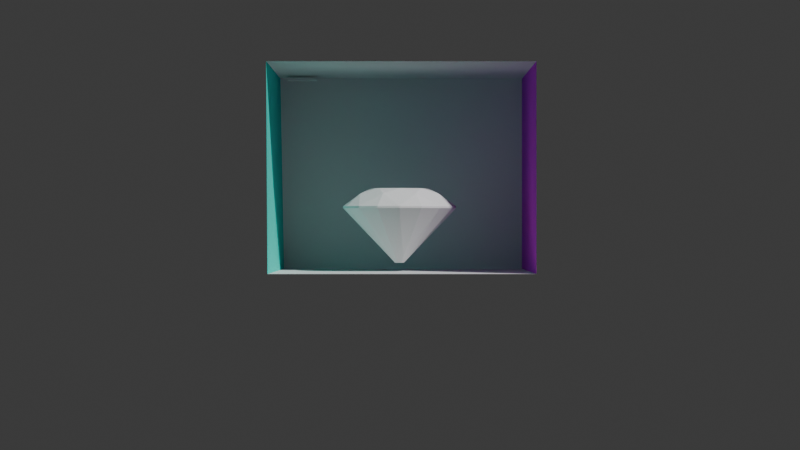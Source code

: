 # Source: sceneDiamond.blend  (saved by Blender 4.0.36; exported with 4.5.12 LTS)
import bpy
from mathutils import Matrix  # noqa: F401  (used for matrix-valued properties, if any)

bpy.ops.wm.read_factory_settings(use_empty=True)
scene = bpy.context.scene
scene.name = 'Scene'

# ---- collections
col_collection = bpy.data.collections.new('Collection'); scene.collection.children.link(col_collection)

# ---- materials (node trees are filled in below, after node groups)
mat_leftwall = bpy.data.materials.new('leftWall')
mat_leftwall.use_transparent_shadow = False
mat_leftwall.roughness = 1.0
mat_rightwall = bpy.data.materials.new('rightWall')
mat_rightwall.use_transparent_shadow = False
mat_rightwall.roughness = 1.0
mat_light_002 = bpy.data.materials.new('light.002')
mat_light_002.use_transparent_shadow = False
mat_light_002.roughness = 1.0
mat_backwall_001 = bpy.data.materials.new('backWall.001')
mat_backwall_001.use_transparent_shadow = False
mat_backwall_001.roughness = 1.0
mat_ceiling_001 = bpy.data.materials.new('ceiling.001')
mat_ceiling_001.use_transparent_shadow = False
mat_ceiling_001.roughness = 1.0
mat_floor = bpy.data.materials.new('floor')
mat_floor.use_transparent_shadow = False
mat_floor.roughness = 1.0
mat_diamond_white = bpy.data.materials.new('Diamond_white')
mat_diamond_white.use_transparent_shadow = False
mat_diamond_white.roughness = 1.0

# ---- material node trees
mat_leftwall.use_nodes = True; mat_leftwall.node_tree.nodes.clear()
_N = mat_leftwall.node_tree.nodes; _L = mat_leftwall.node_tree.links
n0 = _N.new('ShaderNodeBsdfPrincipled'); n0.name = 'Principled BSDF'; n0.location = (0, 300)
n0.inputs[0].default_value = (0.04543, 0.8003, 0.6697, 1.0)
n0.inputs[2].default_value = 1.0
n0.inputs[3].default_value = 1.45
n0.inputs[13].default_value = 0.0
n1 = _N.new('ShaderNodeOutputMaterial'); n1.name = 'Material Output'; n1.location = (280, 300)
_L.new(n0.outputs[0], n1.inputs[0])
n1.is_active_output = True
mat_rightwall.use_nodes = True; mat_rightwall.node_tree.nodes.clear()
_N = mat_rightwall.node_tree.nodes; _L = mat_rightwall.node_tree.links
n0 = _N.new('ShaderNodeBsdfPrincipled'); n0.name = 'Principled BSDF'; n0.location = (0, 300)
n0.inputs[0].default_value = (0.7732, 0.03319, 0.8005, 1.0)
n0.inputs[2].default_value = 1.0
n0.inputs[3].default_value = 1.45
n0.inputs[13].default_value = 0.0
n1 = _N.new('ShaderNodeOutputMaterial'); n1.name = 'Material Output'; n1.location = (280, 300)
_L.new(n0.outputs[0], n1.inputs[0])
n1.is_active_output = True
mat_light_002.use_nodes = True; mat_light_002.node_tree.nodes.clear()
_N = mat_light_002.node_tree.nodes; _L = mat_light_002.node_tree.links
n0 = _N.new('ShaderNodeBsdfPrincipled'); n0.name = 'Principled BSDF'; n0.location = (0, 300)
n0.inputs[2].default_value = 1.0
n0.inputs[3].default_value = 1.45
n0.inputs[13].default_value = 0.0
n1 = _N.new('ShaderNodeOutputMaterial'); n1.name = 'Material Output'; n1.location = (280, 300)
_L.new(n0.outputs[0], n1.inputs[0])
n1.is_active_output = True
mat_backwall_001.use_nodes = True; mat_backwall_001.node_tree.nodes.clear()
_N = mat_backwall_001.node_tree.nodes; _L = mat_backwall_001.node_tree.links
n0 = _N.new('ShaderNodeBsdfPrincipled'); n0.name = 'Principled BSDF'; n0.location = (0, 300)
n0.inputs[2].default_value = 1.0
n0.inputs[3].default_value = 1.45
n0.inputs[13].default_value = 0.0
n1 = _N.new('ShaderNodeOutputMaterial'); n1.name = 'Material Output'; n1.location = (280, 300)
_L.new(n0.outputs[0], n1.inputs[0])
n1.is_active_output = True
mat_ceiling_001.use_nodes = True; mat_ceiling_001.node_tree.nodes.clear()
_N = mat_ceiling_001.node_tree.nodes; _L = mat_ceiling_001.node_tree.links
n0 = _N.new('ShaderNodeBsdfPrincipled'); n0.name = 'Principled BSDF'; n0.location = (0, 300)
n0.inputs[2].default_value = 1.0
n0.inputs[3].default_value = 1.45
n0.inputs[13].default_value = 0.0
n1 = _N.new('ShaderNodeOutputMaterial'); n1.name = 'Material Output'; n1.location = (280, 300)
_L.new(n0.outputs[0], n1.inputs[0])
n1.is_active_output = True
mat_floor.use_nodes = True; mat_floor.node_tree.nodes.clear()
_N = mat_floor.node_tree.nodes; _L = mat_floor.node_tree.links
n0 = _N.new('ShaderNodeBsdfPrincipled'); n0.name = 'Principled BSDF'; n0.location = (0, 300)
n0.inputs[2].default_value = 1.0
n0.inputs[3].default_value = 1.45
n0.inputs[13].default_value = 0.0
n1 = _N.new('ShaderNodeOutputMaterial'); n1.name = 'Material Output'; n1.location = (280, 300)
_L.new(n0.outputs[0], n1.inputs[0])
n1.is_active_output = True
mat_diamond_white.use_nodes = True; mat_diamond_white.node_tree.nodes.clear()
_N = mat_diamond_white.node_tree.nodes; _L = mat_diamond_white.node_tree.links
n0 = _N.new('ShaderNodeBsdfPrincipled'); n0.name = 'Principled BSDF'; n0.location = (0, 300)
n0.inputs[2].default_value = 1.0
n0.inputs[3].default_value = 1.45
n0.inputs[13].default_value = 0.0
n1 = _N.new('ShaderNodeOutputMaterial'); n1.name = 'Material Output'; n1.location = (280, 300)
_L.new(n0.outputs[0], n1.inputs[0])
n1.is_active_output = True

# ---- world
world_world = bpy.data.worlds.new('World'); scene.world = world_world
world_world.use_nodes = True; world_world.node_tree.nodes.clear()
_N = world_world.node_tree.nodes; _L = world_world.node_tree.links
n0 = _N.new('ShaderNodeOutputWorld'); n0.name = 'World Output'; n0.location = (300, 300)
n1 = _N.new('ShaderNodeBackground'); n1.name = 'Background'; n1.location = (10, 300)
n1.inputs[0].default_value = (0.05088, 0.05088, 0.05088, 1.0)
_L.new(n1.outputs[0], n0.inputs[0])
n0.is_active_output = True
world_world.color = (0.05088, 0.05088, 0.05088)
world_world.use_sun_shadow = False
world_world.sun_shadow_jitter_overblur = 0.0

# ---- cameras
cam_camera = bpy.data.cameras.new('Camera')
cam_camera.clip_end = 100.0
cam_camera.lens = 102.4
cam_camera.ortho_scale = 7.314

# ---- meshes
me_leftwall = bpy.data.meshes.new('leftWall')
me_leftwall.from_pydata([(-1.02, 1.59, -1.04), (-1.02, 1.59, 0.99), (-1.01, 0.0, 0.99), (-0.99, 0.0, -1.04)], [], [(0, 1, 2), (3, 0, 2)])
me_leftwall.polygons.foreach_set('use_smooth', [True] * 2)
_uv = me_leftwall.uv_layers.new(name='UVMap')
_uv.uv.foreach_set('vector', [0.0, 1.0, 0.0, 1.0, 0.0, 1.0, 0.0, 1.0, 0.0, 1.0, 0.0, 1.0])
me_leftwall.materials.append(mat_leftwall)
me_leftwall.update()
me_rightwall = bpy.data.meshes.new('rightWall')
me_rightwall.from_pydata([(1.0, 1.59, 0.99), (1.0, 1.59, -1.04), (1.0, 0.0, -1.04), (1.0, 0.0, 0.99)], [], [(0, 1, 2), (3, 0, 2)])
me_rightwall.polygons.foreach_set('use_smooth', [True] * 2)
_uv = me_rightwall.uv_layers.new(name='UVMap')
_uv.uv.foreach_set('vector', [0.0, 1.0, 0.0, 1.0, 0.0, 1.0, 0.0, 1.0, 0.0, 1.0, 0.0, 1.0])
me_rightwall.materials.append(mat_rightwall)
me_rightwall.update()
me_light = bpy.data.meshes.new('light')
me_light.from_pydata([(0.23, 1.58, -0.22), (0.23, 1.58, 0.16), (-0.24, 1.58, 0.16), (-0.24, 1.58, -0.22)], [], [(0, 1, 2), (3, 0, 2)])
me_light.polygons.foreach_set('use_smooth', [True] * 2)
_uv = me_light.uv_layers.new(name='UVMap')
_uv.uv.foreach_set('vector', [0.0, 1.0, 0.0, 1.0, 0.0, 1.0, 0.0, 1.0, 0.0, 1.0, 0.0, 1.0])
me_light.materials.append(mat_light_002)
me_light.update()
me_backwall_001 = bpy.data.meshes.new('backWall.001')
me_backwall_001.from_pydata([(1.0, 1.59, -1.04), (-1.02, 1.59, -1.04), (-0.99, 0.0, -1.04), (1.0, 0.0, -1.04)], [], [(0, 1, 2), (3, 0, 2)])
me_backwall_001.polygons.foreach_set('use_smooth', [True] * 2)
_uv = me_backwall_001.uv_layers.new(name='UVMap')
_uv.uv.foreach_set('vector', [0.0, 1.0, 0.0, 1.0, 0.0, 1.0, 0.0, 1.0, 0.0, 1.0, 0.0, 1.0])
me_backwall_001.materials.append(mat_backwall_001)
me_backwall_001.update()
me_ceiling_001 = bpy.data.meshes.new('ceiling.001')
me_ceiling_001.from_pydata([(1.0, 1.59, -1.04), (1.0, 1.59, 0.99), (-1.02, 1.59, 0.99), (-1.02, 1.59, -1.04)], [], [(0, 1, 2), (3, 0, 2)])
me_ceiling_001.polygons.foreach_set('use_smooth', [True] * 2)
_uv = me_ceiling_001.uv_layers.new(name='UVMap')
_uv.uv.foreach_set('vector', [0.0, 1.0, 0.0, 1.0, 0.0, 1.0, 0.0, 1.0, 0.0, 1.0, 0.0, 1.0])
me_ceiling_001.materials.append(mat_ceiling_001)
me_ceiling_001.update()
me_floor = bpy.data.meshes.new('floor')
me_floor.from_pydata([(1.0, 0.0, -1.04), (-0.99, 0.0, -1.04), (-1.01, 0.0, 0.99), (1.0, 0.0, 0.99)], [], [(0, 1, 2), (3, 0, 2)])
me_floor.polygons.foreach_set('use_smooth', [True] * 2)
_uv = me_floor.uv_layers.new(name='UVMap')
_uv.uv.foreach_set('vector', [0.0, 1.0, 0.0, 1.0, 0.0, 1.0, 0.0, 1.0, 0.0, 1.0, 0.0, 1.0])
me_floor.materials.append(mat_floor)
me_floor.update()
me_cylinder_014_cylinder_023 = bpy.data.meshes.new('Cylinder.014_Cylinder.023')
me_cylinder_014_cylinder_023.from_pydata([(-0.2866, 0.07004, -0.03895), (0.6424, 0.9576, -0.4713), (-0.2641, 0.04657, -0.04917), (-0.2533, 0.0352, -0.01898), (0.887, 0.7017, -0.3247), (-0.2324, 0.01337, -0.003253), (-0.2395, 0.02076, 0.02921), (0.9882, 0.5957, 0.02921), (-0.2324, 0.01337, 0.06168), (-0.2533, 0.0352, 0.07741), (0.887, 0.7017, 0.3832), (-0.2641, 0.04657, 0.1076), (-0.2866, 0.07004, 0.09737), (0.6424, 0.9576, 0.5298), (-0.309, 0.09352, 0.1076), (-0.3198, 0.1049, 0.07741), (0.3979, 1.214, 0.3832), (-0.3407, 0.1267, 0.06168), (-0.3336, 0.1193, 0.02921), (0.2967, 1.32, 0.02921), (-0.3407, 0.1267, -0.003253), (-0.3198, 0.1049, -0.01898), (0.3979, 1.214, -0.3247), (-0.309, 0.09352, -0.04917), (0.6765, 0.4712, -0.8767), (0.4173, 0.7425, -0.9513), (0.8963, 0.2412, -0.6641), (1.043, 0.08756, -0.346), (1.095, 0.03359, 0.02921), (1.043, 0.08756, 0.4044), (0.8963, 0.2412, 0.7225), (0.6765, 0.4712, 0.9351), (0.4173, 0.7425, 1.01), (0.1581, 1.014, 0.9351), (-0.06167, 1.244, 0.7225), (-0.2085, 1.398, 0.4044), (-0.2601, 1.451, 0.02921), (-0.2085, 1.398, -0.346), (-0.06167, 1.244, -0.6641), (0.1581, 1.014, -0.8767), (0.7675, 0.6899, -0.6466), (1.041, 0.4037, -0.2507), (1.041, 0.4037, 0.3091), (0.7675, 0.6899, 0.705), (0.3807, 1.095, 0.705), (0.1072, 1.381, 0.3091), (0.1072, 1.381, -0.2507), (0.3807, 1.095, -0.6466), (-0.1705, 0.08882, -0.1315), (-0.1055, 0.02075, -0.03735), (-0.1055, 0.02075, 0.09578), (-0.1705, 0.08882, 0.1899), (-0.2625, 0.1851, 0.1899), (-0.3276, 0.2531, 0.09578), (-0.3276, 0.2531, -0.03735), (-0.2625, 0.1851, -0.1315), (0.3949, 0.7211, -0.9477), (0.6531, 0.4508, -0.8733), (0.8721, 0.2216, -0.6616), (1.018, 0.06853, -0.3446), (1.07, 0.01476, 0.02921), (1.018, 0.06853, 0.4031), (0.8721, 0.2216, 0.72), (0.6531, 0.4508, 0.9318), (0.3949, 0.7211, 1.006), (0.1366, 0.9914, 0.9318), (-0.08234, 1.221, 0.72), (-0.2286, 1.374, 0.4031), (-0.28, 1.427, 0.02921), (-0.2286, 1.374, -0.3446), (-0.08234, 1.221, -0.6616), (0.1366, 0.9914, -0.8733)], [], [(56, 25, 24, 57), (57, 24, 26, 58), (58, 26, 27, 59), (59, 27, 28, 60), (60, 28, 29, 61), (61, 29, 30, 62), (62, 30, 31, 63), (63, 31, 32, 64), (64, 32, 33, 65), (65, 33, 34, 66), (66, 34, 35, 67), (67, 35, 36, 68), (68, 36, 37, 69), (69, 37, 38, 70), (70, 38, 39, 71), (71, 39, 25, 56), (0, 2, 3, 5, 6, 8, 9, 11, 12, 14, 15, 17, 18, 20, 21, 23), (36, 45, 19, 46), (4, 40, 1), (7, 41, 4), (10, 42, 7), (13, 43, 10), (22, 19, 16, 13, 10, 7, 4, 1), (47, 22, 1), (46, 19, 22), (19, 45, 16), (16, 44, 13), (34, 44, 16, 45), (32, 43, 13, 44), (30, 42, 10, 43), (28, 41, 7, 42), (26, 40, 4, 41), (25, 47, 1, 40), (38, 46, 22, 47), (37, 46, 38), (37, 36, 46), (35, 45, 36), (35, 34, 45), (33, 44, 34), (33, 32, 44), (31, 43, 32), (31, 30, 43), (29, 42, 30), (29, 28, 42), (27, 41, 28), (27, 26, 41), (24, 40, 26), (24, 25, 40), (39, 47, 25), (39, 38, 47), (55, 71, 56), (54, 69, 70), (69, 54, 68), (66, 53, 17, 15), (52, 65, 66), (64, 52, 14, 12), (51, 63, 64), (62, 51, 11, 9), (50, 61, 62), (60, 50, 8, 6), (49, 59, 60), (58, 49, 5, 3), (48, 57, 58), (56, 48, 2, 0), (70, 55, 23, 21), (57, 48, 56), (54, 70, 21, 20), (71, 55, 70), (53, 68, 18, 17), (53, 67, 68), (52, 66, 15, 14), (67, 53, 66), (51, 64, 12, 11), (65, 52, 64), (50, 62, 9, 8), (63, 51, 62), (49, 60, 6, 5), (61, 50, 60), (48, 58, 3, 2), (59, 49, 58), (55, 56, 0, 23), (68, 54, 20, 18)])
_uv = me_cylinder_014_cylinder_023.uv_layers.new(name='UVMap')
_uv.uv.foreach_set('vector', [0.5877, 0.9188, 0.5841, 0.9252, 0.5113, 0.884, 0.5151, 0.8777, 0.5151, 0.8777, 0.5113, 0.884, 0.4576, 0.8485, 0.4616, 0.8424, 0.9884, 0.719, 0.9959, 0.7186, 1.0, 0.8008, 0.9926, 0.801, 0.9926, 0.801, 1.0, 0.8008, 1.0, 0.8899, 0.9926, 0.8897, 0.9926, 0.8897, 1.0, 0.8899, 0.9959, 0.9722, 0.9884, 0.9717, 0.4626, 0.6491, 0.4576, 0.6438, 0.5038, 0.5995, 0.5087, 0.6049, 0.5087, 0.6049, 0.5038, 0.5995, 0.5679, 0.546, 0.5725, 0.5516, 0.5725, 0.5516, 0.5679, 0.546, 0.6399, 0.4916, 0.6443, 0.4975, 0.6443, 0.4975, 0.6399, 0.4916, 0.7091, 0.4446, 0.7132, 0.4506, 0.7132, 0.4506, 0.7091, 0.4446, 0.7647, 0.4121, 0.7686, 0.4182, 0.004013, 0.6053, 0.0, 0.5992, 0.05372, 0.5637, 0.05753, 0.5699, 0.05753, 0.5699, 0.05372, 0.5637, 0.1266, 0.5224, 0.1301, 0.5288, 0.1301, 0.5288, 0.1266, 0.5224, 0.2075, 0.4817, 0.2108, 0.4882, 0.2108, 0.4882, 0.2075, 0.4817, 0.2842, 0.4477, 0.2871, 0.4543, 0.7447, 0.9933, 0.7417, 1.0, 0.6651, 0.966, 0.6683, 0.9594, 0.6683, 0.9594, 0.6651, 0.966, 0.5841, 0.9252, 0.5877, 0.9188, 0.6667, 0.2261, 0.6676, 0.234, 0.6598, 0.2362, 0.6547, 0.2424, 0.6476, 0.2386, 0.6396, 0.2394, 0.6373, 0.2318, 0.631, 0.2269, 0.6349, 0.2199, 0.634, 0.212, 0.6418, 0.2098, 0.6469, 0.2036, 0.654, 0.2074, 0.662, 0.2066, 0.6643, 0.2142, 0.6706, 0.2192, 0.1833, 0.4477, 0.1321, 0.3654, 0.2055, 0.3381, 0.2627, 0.3908, 0.3278, 0.1591, 0.3995, 0.1906, 0.3456, 0.2466, 0.252, 0.1096, 0.3255, 0.08227, 0.3278, 0.1591, 0.1626, 0.127, 0.1948, 0.05684, 0.252, 0.1096, 0.112, 0.2011, 0.08409, 0.1292, 0.1626, 0.127, 0.2949, 0.3207, 0.2055, 0.3381, 0.1298, 0.2886, 0.112, 0.2011, 0.1626, 0.127, 0.252, 0.1096, 0.3278, 0.1591, 0.3456, 0.2466, 0.3735, 0.3184, 0.2949, 0.3207, 0.3456, 0.2466, 0.2627, 0.3908, 0.2055, 0.3381, 0.2949, 0.3207, 0.2055, 0.3381, 0.1321, 0.3654, 0.1298, 0.2886, 0.1298, 0.2886, 0.0581, 0.257, 0.112, 0.2011, 0.03483, 0.3506, 0.0581, 0.257, 0.1298, 0.2886, 0.1321, 0.3654, 0.0, 0.1793, 0.08409, 0.1292, 0.112, 0.2011, 0.0581, 0.257, 0.09918, 0.03408, 0.1948, 0.05684, 0.1626, 0.127, 0.08409, 0.1292, 0.2743, 0.0, 0.3255, 0.08227, 0.252, 0.1096, 0.1948, 0.05684, 0.4227, 0.09704, 0.3995, 0.1906, 0.3278, 0.1591, 0.3255, 0.08227, 0.4576, 0.2684, 0.3735, 0.3184, 0.3456, 0.2466, 0.3995, 0.1906, 0.3584, 0.4136, 0.2627, 0.3908, 0.2949, 0.3207, 0.3735, 0.3184, 0.2743, 0.4477, 0.2627, 0.3908, 0.3584, 0.4136, 0.2743, 0.4477, 0.1833, 0.4477, 0.2627, 0.3908, 0.09918, 0.4136, 0.1321, 0.3654, 0.1833, 0.4477, 0.09918, 0.4136, 0.03483, 0.3506, 0.1321, 0.3654, 0.0, 0.2684, 0.0581, 0.257, 0.03483, 0.3506, 0.0, 0.2684, 0.0, 0.1793, 0.0581, 0.257, 0.03483, 0.09704, 0.08409, 0.1292, 0.0, 0.1793, 0.03483, 0.09704, 0.09918, 0.03408, 0.08409, 0.1292, 0.1833, 0.0, 0.1948, 0.05684, 0.09918, 0.03408, 0.1833, 0.0, 0.2743, 0.0, 0.1948, 0.05684, 0.3584, 0.03408, 0.3255, 0.08227, 0.2743, 0.0, 0.3584, 0.03408, 0.4227, 0.09704, 0.3255, 0.08227, 0.4576, 0.1793, 0.3995, 0.1906, 0.4227, 0.09704, 0.4576, 0.1793, 0.4576, 0.2684, 0.3995, 0.1906, 0.4227, 0.3506, 0.3735, 0.3184, 0.4576, 0.2684, 0.4227, 0.3506, 0.3584, 0.4136, 0.3735, 0.3184, 0.7368, 0.7496, 0.6683, 0.9594, 0.5877, 0.9188, 0.2792, 0.6981, 0.2108, 0.4882, 0.2871, 0.4543, 0.2108, 0.4882, 0.2792, 0.6981, 0.1301, 0.5288, 0.5217, 0.03395, 0.6427, 0.1833, 0.6469, 0.2036, 0.6418, 0.2098, 0.6164, 0.2005, 0.4576, 0.09668, 0.5217, 0.03395, 0.6443, 0.4975, 0.7627, 0.6834, 0.7686, 0.7098, 0.7623, 0.7147, 0.7377, 0.7014, 0.5725, 0.5516, 0.6443, 0.4975, 0.4576, 0.3493, 0.6102, 0.2309, 0.631, 0.2269, 0.6373, 0.2318, 0.6278, 0.2567, 0.5217, 0.4121, 0.4576, 0.3493, 0.9926, 0.8897, 0.7698, 0.8679, 0.7448, 0.8563, 0.7447, 0.8485, 0.7705, 0.8375, 0.9926, 0.801, 0.9926, 0.8897, 0.7799, 0.4121, 0.6589, 0.2627, 0.6547, 0.2424, 0.6598, 0.2362, 0.6852, 0.2455, 0.844, 0.3493, 0.7799, 0.4121, 0.5877, 0.9188, 0.7095, 0.735, 0.7314, 0.7186, 0.7386, 0.7221, 0.844, 0.09668, 0.6914, 0.2151, 0.6706, 0.2192, 0.6643, 0.2142, 0.5151, 0.8777, 0.7095, 0.735, 0.5877, 0.9188, 0.6738, 0.1893, 0.844, 0.09668, 0.6643, 0.2142, 0.662, 0.2066, 0.6683, 0.9594, 0.7368, 0.7496, 0.7447, 0.9933, 0.2519, 0.7126, 0.1301, 0.5288, 0.281, 0.7256, 0.2738, 0.7291, 0.2519, 0.7126, 0.05753, 0.5699, 0.1301, 0.5288, 0.6164, 0.2005, 0.5217, 0.03395, 0.6418, 0.2098, 0.634, 0.212, 0.6055, 0.0, 0.6427, 0.1833, 0.5217, 0.03395, 0.7377, 0.7014, 0.6443, 0.4975, 0.7623, 0.7147, 0.7564, 0.7186, 0.7132, 0.4506, 0.7627, 0.6834, 0.6443, 0.4975, 0.6278, 0.2567, 0.4576, 0.3493, 0.6373, 0.2318, 0.6396, 0.2394, 0.5725, 0.5516, 0.7377, 0.7014, 0.5087, 0.6049, 0.7705, 0.8375, 0.9926, 0.8897, 0.7447, 0.8485, 0.7452, 0.8415, 0.9884, 0.9717, 0.7698, 0.8679, 0.9926, 0.8897, 0.6852, 0.2455, 0.7799, 0.4121, 0.6598, 0.2362, 0.6676, 0.234, 0.9926, 0.801, 0.7705, 0.8375, 0.9884, 0.719, 0.7368, 0.7496, 0.5877, 0.9188, 0.7386, 0.7221, 0.7447, 0.7257, 0.1301, 0.5288, 0.2792, 0.6981, 0.2871, 0.722, 0.281, 0.7256])
me_cylinder_014_cylinder_023.materials.append(mat_diamond_white)
me_cylinder_014_cylinder_023.update()
me_cylinder_014_cylinder_023.normals_split_custom_set([tuple(v) for v in zip(*[iter([0.05207, -0.2183, -0.9745, 0.05207, -0.2183, -0.9745, 0.05207, -0.2183, -0.9745, 0.05207, -0.2183, -0.9745, 0.2995, -0.4773, -0.8261, 0.2995, -0.4773, -0.8261, 0.2995, -0.4773, -0.8261, 0.2995, -0.4773, -0.8261, 0.4889, -0.6755, -0.552, 0.4889, -0.6755, -0.552, 0.4889, -0.6755, -0.552, 0.4889, -0.6755, -0.552, 0.5914, -0.7828, -0.1938, 0.5914, -0.7828, -0.1938, 0.5914, -0.7828, -0.1938, 0.5914, -0.7828, -0.1938, 0.5913, -0.7828, 0.1938, 0.5913, -0.7828, 0.1938, 0.5913, -0.7828, 0.1938, 0.5913, -0.7828, 0.1938, 0.4889, -0.6755, 0.552, 0.4889, -0.6755, 0.552, 0.4889, -0.6755, 0.552, 0.4889, -0.6755, 0.552, 0.2995, -0.4773, 0.8261, 0.2995, -0.4773, 0.8261, 0.2995, -0.4773, 0.8261, 0.2995, -0.4773, 0.8261, 0.05207, -0.2183, 0.9745, 0.05207, -0.2183, 0.9745, 0.05207, -0.2183, 0.9745, 0.05207, -0.2183, 0.9745, -0.2157, 0.06197, 0.9745, -0.2157, 0.06197, 0.9745, -0.2157, 0.06197, 0.9745, -0.2157, 0.06197, 0.9745, -0.4632, 0.3209, 0.8261, -0.4632, 0.3209, 0.8261, -0.4632, 0.3209, 0.8261, -0.4632, 0.3209, 0.8261, -0.6525, 0.5191, 0.552, -0.6525, 0.5191, 0.552, -0.6525, 0.5191, 0.552, -0.6525, 0.5191, 0.552, -0.755, 0.6264, 0.1938, -0.755, 0.6264, 0.1938, -0.755, 0.6264, 0.1938, -0.755, 0.6264, 0.1938, -0.755, 0.6264, -0.1938, -0.755, 0.6264, -0.1938, -0.755, 0.6264, -0.1938, -0.755, 0.6264, -0.1938, -0.6525, 0.5191, -0.552, -0.6525, 0.5191, -0.552, -0.6525, 0.5191, -0.552, -0.6525, 0.5191, -0.552, -0.4632, 0.3209, -0.8261, -0.4632, 0.3209, -0.8261, -0.4632, 0.3209, -0.8261, -0.4632, 0.3209, -0.8261, -0.2157, 0.06196, -0.9745, -0.2157, 0.06196, -0.9745, -0.2157, 0.06196, -0.9745, -0.2157, 0.06196, -0.9745, -0.723, -0.6908, 0.0, -0.723, -0.6908, 0.0, -0.723, -0.6908, 0.0, -0.723, -0.6908, 0.0, -0.723, -0.6908, 0.0, -0.723, -0.6908, 0.0, -0.723, -0.6908, 0.0, -0.723, -0.6908, 0.0, -0.723, -0.6908, 0.0, -0.723, -0.6908, 0.0, -0.723, -0.6908, 0.0, -0.723, -0.6908, 0.0, -0.723, -0.6908, 0.0, -0.723, -0.6908, 0.0, -0.723, -0.6908, 0.0, -0.723, -0.6908, 0.0, 0.2306, 0.9731, 0.0, 0.2306, 0.9731, 0.0, 0.2306, 0.9731, 0.0, 0.2306, 0.9731, 0.0, 0.7698, 0.56, -0.3062, 0.7698, 0.56, -0.3062, 0.7698, 0.56, -0.3062, 0.8937, 0.4303, -0.1269, 0.8937, 0.4303, -0.1269, 0.8937, 0.4303, -0.1269, 0.8937, 0.4303, 0.1269, 0.8937, 0.4303, 0.1269, 0.8937, 0.4303, 0.1269, 0.7698, 0.56, 0.3063, 0.7698, 0.56, 0.3063, 0.7698, 0.56, 0.3063, 0.723, 0.6908, -2.103e-08, 0.723, 0.6908, -2.103e-08, 0.723, 0.6908, -2.103e-08, 0.723, 0.6908, -2.103e-08, 0.723, 0.6908, -2.103e-08, 0.723, 0.6908, -2.103e-08, 0.723, 0.6908, -2.103e-08, 0.723, 0.6908, -2.103e-08, 0.5945, 0.7435, -0.3063, 0.5945, 0.7435, -0.3063, 0.5945, 0.7435, -0.3063, 0.4706, 0.8732, -0.1269, 0.4706, 0.8732, -0.1269, 0.4706, 0.8732, -0.1269, 0.4706, 0.8732, 0.1269, 0.4706, 0.8732, 0.1269, 0.4706, 0.8732, 0.1269, 0.5945, 0.7435, 0.3063, 0.5945, 0.7435, 0.3063, 0.5945, 0.7435, 0.3063, 0.3407, 0.8578, 0.3849, 0.3407, 0.8578, 0.3849, 0.3407, 0.8578, 0.3849, 0.3407, 0.8578, 0.3849, 0.6066, 0.5795, 0.5443, 0.6066, 0.5795, 0.5443, 0.6066, 0.5795, 0.5443, 0.6066, 0.5795, 0.5443, 0.8724, 0.3013, 0.3849, 0.8724, 0.3013, 0.3849, 0.8724, 0.3013, 0.3849, 0.8724, 0.3013, 0.3849, 0.9825, 0.186, 0.0, 0.9825, 0.186, 0.0, 0.9825, 0.186, 0.0, 0.9825, 0.186, 0.0, 0.8724, 0.3013, -0.3849, 0.8724, 0.3013, -0.3849, 0.8724, 0.3013, -0.3849, 0.8724, 0.3013, -0.3849, 0.6066, 0.5795, -0.5443, 0.6066, 0.5795, -0.5443, 0.6066, 0.5795, -0.5443, 0.6066, 0.5795, -0.5443, 0.3407, 0.8578, -0.3849, 0.3407, 0.8578, -0.3849, 0.3407, 0.8578, -0.3849, 0.3407, 0.8578, -0.3849, 0.1593, 0.9157, -0.3689, 0.1593, 0.9157, -0.3689, 0.1593, 0.9157, -0.3689, 0.0908, 0.9874, -0.1295, 0.0908, 0.9874, -0.1295, 0.0908, 0.9874, -0.1295, 0.0908, 0.9874, 0.1295, 0.0908, 0.9874, 0.1295, 0.0908, 0.9874, 0.1295, 0.1593, 0.9157, 0.3689, 0.1593, 0.9157, 0.3689, 0.1593, 0.9157, 0.3689, 0.2858, 0.7833, 0.5521, 0.2858, 0.7833, 0.5521, 0.2858, 0.7833, 0.5521, 0.4512, 0.6102, 0.6512, 0.4512, 0.6102, 0.6512, 0.4512, 0.6102, 0.6512, 0.6301, 0.4229, 0.6512, 0.6301, 0.4229, 0.6512, 0.6301, 0.4229, 0.6512, 0.7955, 0.2499, 0.5521, 0.7955, 0.2499, 0.5521, 0.7955, 0.2499, 0.5521, 0.922, 0.1174, 0.3689, 0.922, 0.1174, 0.3689, 0.922, 0.1174, 0.3689, 0.9905, 0.04573, 0.1295, 0.9905, 0.04573, 0.1295, 0.9905, 0.04573, 0.1295, 0.9905, 0.04573, -0.1295, 0.9905, 0.04573, -0.1295, 0.9905, 0.04573, -0.1295, 0.922, 0.1174, -0.3689, 0.922, 0.1174, -0.3689, 0.922, 0.1174, -0.3689, 0.7955, 0.2499, -0.5521, 0.7955, 0.2499, -0.5521, 0.7955, 0.2499, -0.5521, 0.6301, 0.4229, -0.6512, 0.6301, 0.4229, -0.6512, 0.6301, 0.4229, -0.6512, 0.4512, 0.6102, -0.6512, 0.4512, 0.6102, -0.6512, 0.4512, 0.6102, -0.6512, 0.2858, 0.7833, -0.5521, 0.2858, 0.7833, -0.5521, 0.2858, 0.7833, -0.5521, -0.5914, -0.3676, -0.7177, -0.5914, -0.3676, -0.7177, -0.5914, -0.3676, -0.7177, -0.9131, -0.03088, -0.4066, -0.9131, -0.03088, -0.4066, -0.9131, -0.03088, -0.4066, -0.9886, 0.04812, -0.1428, -0.9886, 0.04812, -0.1428, -0.9886, 0.04812, -0.1428, -0.8514, -0.1078, 0.5133, -0.8514, -0.1078, 0.5133, -0.8514, -0.1078, 0.5133, -0.8514, -0.1078, 0.5133, -0.7736, -0.1769, 0.6085, -0.7736, -0.1769, 0.6085, -0.7736, -0.1769, 0.6085, -0.4974, -0.4783, 0.7237, -0.4974, -0.4783, 0.7237, -0.4974, -0.4783, 0.7237, -0.4974, -0.4783, 0.7237, -0.3941, -0.574, 0.7177, -0.3941, -0.574, 0.7177, -0.3941, -0.574, 0.7177, -0.1443, -0.8479, 0.5102, -0.1443, -0.8479, 0.5102, -0.1443, -0.8479, 0.5102, -0.1443, -0.8479, 0.5102, -0.07244, -0.9107, 0.4066, -0.07244, -0.9107, 0.4066, -0.07244, -0.9107, 0.4066, 0.001015, -1.0, -0.002207, 0.001015, -1.0, -0.002207, 0.001015, -1.0, -0.002207, 0.001015, -1.0, -0.002207, 0.003044, -0.9898, -0.1428, 0.003044, -0.9898, -0.1428, 0.003044, -0.9898, -0.1428, -0.1465, -0.8456, -0.5133, -0.1465, -0.8456, -0.5133, -0.1465, -0.8456, -0.5133, -0.1465, -0.8456, -0.5133, -0.2119, -0.7648, -0.6085, -0.2119, -0.7648, -0.6085, -0.2119, -0.7648, -0.6085, -0.5005, -0.4751, -0.7237, -0.5005, -0.4751, -0.7237, -0.5005, -0.4751, -0.7237, -0.5005, -0.4751, -0.7237, -0.8536, -0.1056, -0.5102, -0.8536, -0.1056, -0.5102, -0.8536, -0.1056, -0.5102, -0.8536, -0.1056, -0.5102, -0.3941, -0.574, -0.7177, -0.3941, -0.574, -0.7177, -0.3941, -0.574, -0.7177, -0.8514, -0.1078, -0.5133, -0.8514, -0.1078, -0.5133, -0.8514, -0.1078, -0.5133, -0.8514, -0.1078, -0.5133, -0.7736, -0.1769, -0.6085, -0.7736, -0.1769, -0.6085, -0.7736, -0.1769, -0.6085, -0.9989, 0.04656, -0.002207, -0.9989, 0.04656, -0.002207, -0.9989, 0.04656, -0.002207, -0.9989, 0.04656, -0.002207, -0.9886, 0.04812, 0.1428, -0.9886, 0.04812, 0.1428, -0.9886, 0.04812, 0.1428, -0.8536, -0.1056, 0.5102, -0.8536, -0.1056, 0.5102, -0.8536, -0.1056, 0.5102, -0.8536, -0.1056, 0.5102, -0.9131, -0.03088, 0.4066, -0.9131, -0.03088, 0.4066, -0.9131, -0.03088, 0.4066, -0.5005, -0.4751, 0.7237, -0.5005, -0.4751, 0.7237, -0.5005, -0.4751, 0.7237, -0.5005, -0.4751, 0.7237, -0.5914, -0.3676, 0.7177, -0.5914, -0.3676, 0.7177, -0.5914, -0.3676, 0.7177, -0.1465, -0.8456, 0.5133, -0.1465, -0.8456, 0.5133, -0.1465, -0.8456, 0.5133, -0.1465, -0.8456, 0.5133, -0.2119, -0.7648, 0.6085, -0.2119, -0.7648, 0.6085, -0.2119, -0.7648, 0.6085, 0.001015, -1.0, 0.002207, 0.001015, -1.0, 0.002207, 0.001015, -1.0, 0.002207, 0.001015, -1.0, 0.002207, 0.003044, -0.9898, 0.1428, 0.003044, -0.9898, 0.1428, 0.003044, -0.9898, 0.1428, -0.1443, -0.8479, -0.5102, -0.1443, -0.8479, -0.5102, -0.1443, -0.8479, -0.5102, -0.1443, -0.8479, -0.5102, -0.07244, -0.9107, -0.4066, -0.07244, -0.9107, -0.4066, -0.07244, -0.9107, -0.4066, -0.4974, -0.4783, -0.7237, -0.4974, -0.4783, -0.7237, -0.4974, -0.4783, -0.7237, -0.4974, -0.4783, -0.7237, -0.9989, 0.04656, 0.002207, -0.9989, 0.04656, 0.002207, -0.9989, 0.04656, 0.002207, -0.9989, 0.04656, 0.002207])] * 3)])

# ---- objects
ob_camera = bpy.data.objects.new('Camera', cam_camera)
ob_leftwall = bpy.data.objects.new('leftWall', me_leftwall)
ob_rightwall = bpy.data.objects.new('rightWall', me_rightwall)
ob_light = bpy.data.objects.new('light', me_light)
ob_backwall = bpy.data.objects.new('backWall', me_backwall_001)
ob_ceiling = bpy.data.objects.new('ceiling', me_ceiling_001)
ob_floor = bpy.data.objects.new('floor', me_floor)
ob_cylinder_014_cylinder_023 = bpy.data.objects.new('Cylinder.014_Cylinder.023', me_cylinder_014_cylinder_023)

# ---- transforms, parenting, visibility, modifiers, constraints
ob_camera.location = (-0.01633, -17.99, 0.3593)
ob_camera.rotation_euler = (-4.712, -0.0, -6.283)
ob_camera.scale = (1.0, 1.0, 1.0)
ob_camera.lock_rotations_4d = False
ob_camera.empty_display_type = 'ARROWS'
ob_camera.color = (0.0, 0.0, 0.0, 0.0)
ob_camera.display_type = 'WIRE'
ob_camera.lineart.crease_threshold = 0.0
ob_leftwall.location = (0.0, 0.0, 0.0)
ob_leftwall.rotation_euler = (1.571, -0.0, 0.0)
ob_rightwall.location = (0.0, 0.0, 0.0)
ob_rightwall.rotation_euler = (1.571, -0.0, 0.0)
ob_light.location = (-0.8199, 0.716, 0.7498)
ob_light.rotation_euler = (1.571, -0.0, 0.0)
ob_light.scale = (0.5094, 0.5094, 0.5094)
ob_backwall.location = (0.0, 0.0, 0.0)
ob_backwall.rotation_euler = (1.571, -0.0, 0.0)
ob_ceiling.location = (0.0, 0.0, 0.0)
ob_ceiling.rotation_euler = (1.571, -0.0, 0.0)
ob_floor.location = (0.0, 0.0, 0.0)
ob_floor.rotation_euler = (1.571, -0.0, 0.0)
ob_cylinder_014_cylinder_023.location = (0.08952, -1.085e-08, 0.1412)
ob_cylinder_014_cylinder_023.rotation_euler = (1.571, -0.806, 9.01e-08)
ob_cylinder_014_cylinder_023.scale = (0.4561, 0.4561, 0.4561)

# ---- collection membership
col_collection.objects.link(ob_camera)
col_collection.objects.link(ob_leftwall)
col_collection.objects.link(ob_rightwall)
col_collection.objects.link(ob_light)
col_collection.objects.link(ob_backwall)
col_collection.objects.link(ob_ceiling)
col_collection.objects.link(ob_floor)
col_collection.objects.link(ob_cylinder_014_cylinder_023)

# ---- scene / render settings (as saved in the file)
scene.camera = ob_camera
scene.frame_start = 1; scene.frame_end = 250; scene.frame_set(1)
scene.render.engine = 'BLENDER_EEVEE_NEXT'
scene.cycles.sampling_pattern = 'TABULATED_SOBOL'
bpy.context.view_layer.update()

# ---- added for rendering (the .blend has no usable light): sun
light_auto_sun = bpy.data.lights.new('AutoSun', 'SUN')
light_auto_sun.energy = 3.0
light_auto_sun.angle = 0.0523599
ob_auto_sun = bpy.data.objects.new('AutoSun', light_auto_sun)
scene.collection.objects.link(ob_auto_sun)
ob_auto_sun.rotation_euler = (0.872665, 0.174533, 0.523599)
bpy.context.view_layer.update()
